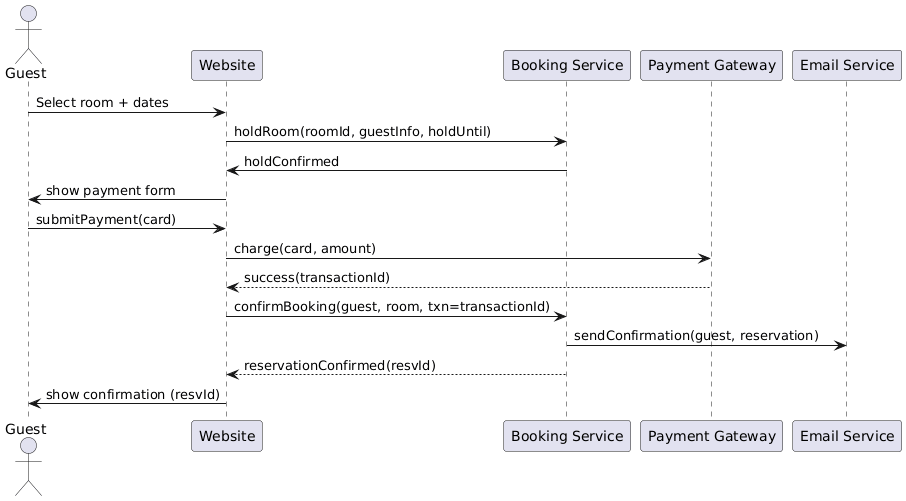

The diagram above was rendered by PlantUML. Its source (embedded in the PNG):
@startuml
actor Guest
participant "Website" as Web
participant "Booking Service" as BS
participant "Payment Gateway" as PG
participant "Email Service" as Email

Guest -> Web: Select room + dates
Web -> BS: holdRoom(roomId, guestInfo, holdUntil)
BS -> Web: holdConfirmed
Web -> Guest: show payment form
Guest -> Web: submitPayment(card)
Web -> PG: charge(card, amount)
PG --> Web: success(transactionId)
Web -> BS: confirmBooking(guest, room, txn=transactionId)
BS -> Email: sendConfirmation(guest, reservation)
BS --> Web: reservationConfirmed(resvId)
Web -> Guest: show confirmation (resvId)
@enduml